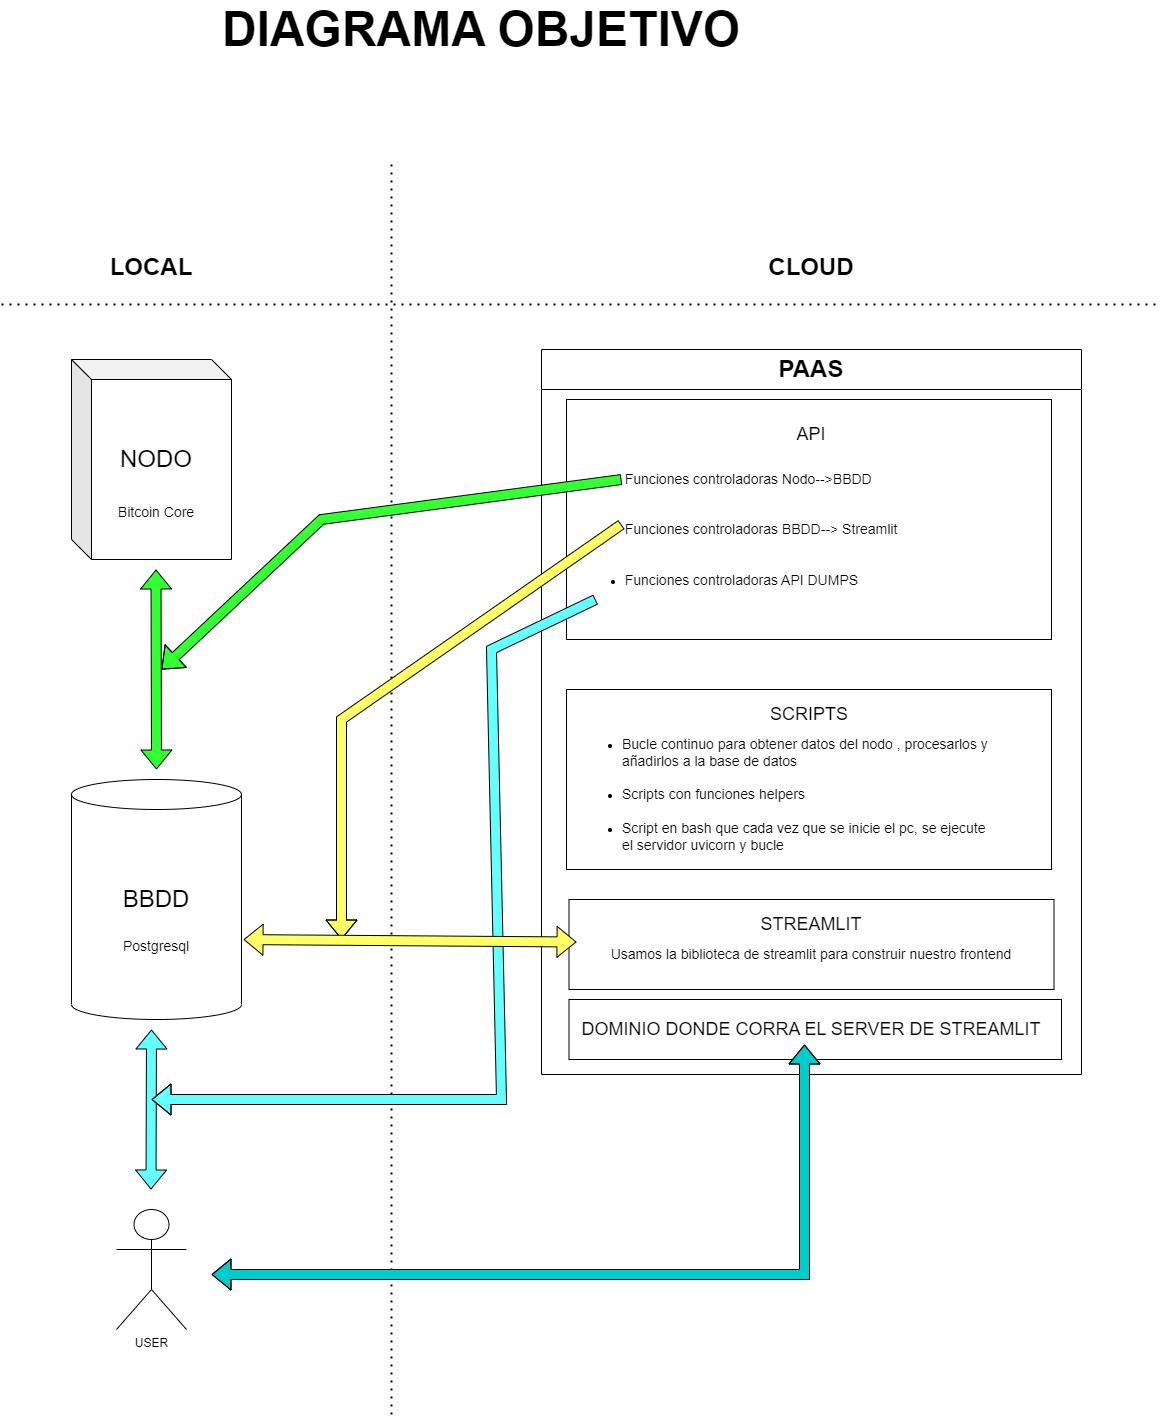

The diagram above was exported from draw.io. Its source (the exported page's mxGraphModel, read from the mxfile embedded in the PNG):
<mxGraphModel dx="1395" dy="1794" grid="1" gridSize="10" guides="1" tooltips="1" connect="1" arrows="1" fold="1" page="1" pageScale="1" pageWidth="827" pageHeight="1169" math="0" shadow="0">
  <root>
    <mxCell id="WIyWlLk6GJQsqaUBKTNV-0" />
    <mxCell id="WIyWlLk6GJQsqaUBKTNV-1" parent="WIyWlLk6GJQsqaUBKTNV-0" />
    <mxCell id="Tp3fqKiPf4NSGoFxi0eX-8" value="" style="endArrow=none;dashed=1;html=1;dashPattern=1 3;strokeWidth=2;rounded=0;" edge="1" parent="WIyWlLk6GJQsqaUBKTNV-1">
      <mxGeometry width="50" height="50" relative="1" as="geometry">
        <mxPoint x="670" y="590" as="sourcePoint" />
        <mxPoint x="670" y="-660" as="targetPoint" />
      </mxGeometry>
    </mxCell>
    <mxCell id="Tp3fqKiPf4NSGoFxi0eX-0" value="" style="shape=cylinder3;whiteSpace=wrap;html=1;boundedLbl=1;backgroundOutline=1;size=15;" vertex="1" parent="WIyWlLk6GJQsqaUBKTNV-1">
      <mxGeometry x="350" y="-45" width="170" height="240" as="geometry" />
    </mxCell>
    <mxCell id="Tp3fqKiPf4NSGoFxi0eX-1" value="&lt;font style=&quot;font-size: 24px;&quot;&gt;&lt;b&gt;LOCAL&lt;/b&gt;&lt;/font&gt;" style="text;html=1;strokeColor=none;fillColor=none;align=center;verticalAlign=middle;whiteSpace=wrap;rounded=0;" vertex="1" parent="WIyWlLk6GJQsqaUBKTNV-1">
      <mxGeometry x="400" y="-572" width="60" height="30" as="geometry" />
    </mxCell>
    <mxCell id="Tp3fqKiPf4NSGoFxi0eX-4" value="&lt;span style=&quot;font-size: 24px;&quot;&gt;&lt;b&gt;CLOUD&lt;/b&gt;&lt;/span&gt;" style="text;html=1;strokeColor=none;fillColor=none;align=center;verticalAlign=middle;whiteSpace=wrap;rounded=0;" vertex="1" parent="WIyWlLk6GJQsqaUBKTNV-1">
      <mxGeometry x="1060" y="-572" width="60" height="30" as="geometry" />
    </mxCell>
    <mxCell id="Tp3fqKiPf4NSGoFxi0eX-5" value="&lt;font style=&quot;font-size: 24px;&quot;&gt;BBDD&lt;/font&gt;" style="text;html=1;strokeColor=none;fillColor=none;align=center;verticalAlign=middle;whiteSpace=wrap;rounded=0;" vertex="1" parent="WIyWlLk6GJQsqaUBKTNV-1">
      <mxGeometry x="405" y="60" width="60" height="30" as="geometry" />
    </mxCell>
    <mxCell id="Tp3fqKiPf4NSGoFxi0eX-6" value="" style="shape=cube;whiteSpace=wrap;html=1;boundedLbl=1;backgroundOutline=1;darkOpacity=0.05;darkOpacity2=0.1;size=20;" vertex="1" parent="WIyWlLk6GJQsqaUBKTNV-1">
      <mxGeometry x="350" y="-465" width="160" height="200" as="geometry" />
    </mxCell>
    <mxCell id="Tp3fqKiPf4NSGoFxi0eX-7" value="&lt;font style=&quot;font-size: 24px;&quot;&gt;NODO&lt;/font&gt;" style="text;html=1;strokeColor=none;fillColor=none;align=center;verticalAlign=middle;whiteSpace=wrap;rounded=0;" vertex="1" parent="WIyWlLk6GJQsqaUBKTNV-1">
      <mxGeometry x="405" y="-380" width="60" height="30" as="geometry" />
    </mxCell>
    <mxCell id="Tp3fqKiPf4NSGoFxi0eX-9" value="&lt;font style=&quot;font-size: 24px;&quot;&gt;PAAS&lt;/font&gt;" style="swimlane;whiteSpace=wrap;html=1;startSize=40;" vertex="1" parent="WIyWlLk6GJQsqaUBKTNV-1">
      <mxGeometry x="820" y="-475" width="540" height="725" as="geometry" />
    </mxCell>
    <mxCell id="Tp3fqKiPf4NSGoFxi0eX-16" value="" style="rounded=0;whiteSpace=wrap;html=1;" vertex="1" parent="Tp3fqKiPf4NSGoFxi0eX-9">
      <mxGeometry x="25" y="50" width="485" height="240" as="geometry" />
    </mxCell>
    <mxCell id="Tp3fqKiPf4NSGoFxi0eX-73" value="" style="rounded=0;whiteSpace=wrap;html=1;" vertex="1" parent="Tp3fqKiPf4NSGoFxi0eX-9">
      <mxGeometry x="27.5" y="650" width="492.5" height="60" as="geometry" />
    </mxCell>
    <mxCell id="Tp3fqKiPf4NSGoFxi0eX-12" value="&lt;font style=&quot;font-size: 18px;&quot;&gt;API&lt;/font&gt;" style="text;html=1;strokeColor=none;fillColor=none;align=center;verticalAlign=middle;whiteSpace=wrap;rounded=0;" vertex="1" parent="Tp3fqKiPf4NSGoFxi0eX-9">
      <mxGeometry x="240" y="70" width="60" height="30" as="geometry" />
    </mxCell>
    <mxCell id="Tp3fqKiPf4NSGoFxi0eX-18" value="&lt;ul&gt;&lt;li style=&quot;text-align: left;&quot;&gt;&lt;font style=&quot;font-size: 14px;&quot;&gt;Funciones controladoras Nodo--&amp;gt;BBDD&lt;br&gt;&lt;br&gt;&lt;br&gt;&lt;/font&gt;&lt;/li&gt;&lt;li style=&quot;text-align: left;&quot;&gt;&lt;font style=&quot;font-size: 14px;&quot;&gt;Funciones controladoras BBDD--&amp;gt; Streamlit&lt;br&gt;&lt;br&gt;&lt;br&gt;&lt;/font&gt;&lt;/li&gt;&lt;li style=&quot;text-align: left;&quot;&gt;&lt;font style=&quot;font-size: 14px;&quot;&gt;Funciones controladoras API DUMPS&lt;/font&gt;&lt;/li&gt;&lt;/ul&gt;" style="text;html=1;strokeColor=none;fillColor=none;align=center;verticalAlign=middle;whiteSpace=wrap;rounded=0;" vertex="1" parent="Tp3fqKiPf4NSGoFxi0eX-9">
      <mxGeometry x="40" y="110" width="320" height="140" as="geometry" />
    </mxCell>
    <mxCell id="Tp3fqKiPf4NSGoFxi0eX-19" style="edgeStyle=orthogonalEdgeStyle;rounded=0;orthogonalLoop=1;jettySize=auto;html=1;exitX=0.5;exitY=1;exitDx=0;exitDy=0;" edge="1" parent="Tp3fqKiPf4NSGoFxi0eX-9" source="Tp3fqKiPf4NSGoFxi0eX-18" target="Tp3fqKiPf4NSGoFxi0eX-18">
      <mxGeometry relative="1" as="geometry" />
    </mxCell>
    <mxCell id="Tp3fqKiPf4NSGoFxi0eX-22" value="" style="rounded=0;whiteSpace=wrap;html=1;" vertex="1" parent="Tp3fqKiPf4NSGoFxi0eX-9">
      <mxGeometry x="25" y="340" width="485" height="180" as="geometry" />
    </mxCell>
    <mxCell id="Tp3fqKiPf4NSGoFxi0eX-23" value="&lt;font style=&quot;font-size: 18px;&quot;&gt;SCRIPTS&lt;/font&gt;" style="text;html=1;strokeColor=none;fillColor=none;align=center;verticalAlign=middle;whiteSpace=wrap;rounded=0;" vertex="1" parent="Tp3fqKiPf4NSGoFxi0eX-9">
      <mxGeometry x="237.5" y="350" width="60" height="30" as="geometry" />
    </mxCell>
    <mxCell id="Tp3fqKiPf4NSGoFxi0eX-24" value="&lt;ul&gt;&lt;li style=&quot;text-align: left;&quot;&gt;&lt;span style=&quot;font-size: 14px;&quot;&gt;Bucle continuo para obtener datos del nodo , procesarlos y añadirlos a la base de datos&lt;br&gt;&lt;br&gt;&lt;/span&gt;&lt;/li&gt;&lt;li style=&quot;text-align: left;&quot;&gt;&lt;span style=&quot;font-size: 14px;&quot;&gt;Scripts con funciones helpers&lt;br&gt;&lt;br&gt;&lt;/span&gt;&lt;/li&gt;&lt;li style=&quot;text-align: left;&quot;&gt;&lt;span style=&quot;font-size: 14px;&quot;&gt;Script en bash que cada vez que se inicie el pc, se ejecute el servidor uvicorn y bucle&lt;/span&gt;&lt;/li&gt;&lt;/ul&gt;" style="text;html=1;strokeColor=none;fillColor=none;align=center;verticalAlign=middle;whiteSpace=wrap;rounded=0;" vertex="1" parent="Tp3fqKiPf4NSGoFxi0eX-9">
      <mxGeometry x="40" y="390" width="417.5" height="110" as="geometry" />
    </mxCell>
    <mxCell id="Tp3fqKiPf4NSGoFxi0eX-34" value="" style="rounded=0;whiteSpace=wrap;html=1;" vertex="1" parent="Tp3fqKiPf4NSGoFxi0eX-9">
      <mxGeometry x="27.5" y="550" width="485" height="90" as="geometry" />
    </mxCell>
    <mxCell id="Tp3fqKiPf4NSGoFxi0eX-35" value="&lt;span style=&quot;font-size: 18px;&quot;&gt;STREAMLIT&lt;/span&gt;" style="text;html=1;strokeColor=none;fillColor=none;align=center;verticalAlign=middle;whiteSpace=wrap;rounded=0;" vertex="1" parent="Tp3fqKiPf4NSGoFxi0eX-9">
      <mxGeometry x="210" y="560" width="120" height="30" as="geometry" />
    </mxCell>
    <mxCell id="Tp3fqKiPf4NSGoFxi0eX-37" value="&lt;div&gt;&lt;span style=&quot;font-size: 14px;&quot;&gt;Usamos la biblioteca de streamlit para construir nuestro frontend&lt;/span&gt;&lt;/div&gt;" style="text;html=1;strokeColor=none;fillColor=none;align=center;verticalAlign=middle;whiteSpace=wrap;rounded=0;" vertex="1" parent="Tp3fqKiPf4NSGoFxi0eX-9">
      <mxGeometry x="35" y="580" width="470" height="50" as="geometry" />
    </mxCell>
    <mxCell id="Tp3fqKiPf4NSGoFxi0eX-72" value="&lt;span style=&quot;font-size: 18px;&quot;&gt;DOMINIO DONDE CORRA EL SERVER DE STREAMLIT&lt;/span&gt;" style="text;html=1;strokeColor=none;fillColor=none;align=center;verticalAlign=middle;whiteSpace=wrap;rounded=0;" vertex="1" parent="Tp3fqKiPf4NSGoFxi0eX-9">
      <mxGeometry x="30" y="665" width="480" height="30" as="geometry" />
    </mxCell>
    <mxCell id="Tp3fqKiPf4NSGoFxi0eX-39" value="&lt;span style=&quot;font-size: 14px;&quot;&gt;Bitcoin Core&lt;/span&gt;" style="text;html=1;strokeColor=none;fillColor=none;align=center;verticalAlign=middle;whiteSpace=wrap;rounded=0;" vertex="1" parent="WIyWlLk6GJQsqaUBKTNV-1">
      <mxGeometry x="380" y="-325" width="110" height="25" as="geometry" />
    </mxCell>
    <mxCell id="Tp3fqKiPf4NSGoFxi0eX-40" value="&lt;span style=&quot;font-size: 14px;&quot;&gt;Postgresql&lt;/span&gt;" style="text;html=1;strokeColor=none;fillColor=none;align=center;verticalAlign=middle;whiteSpace=wrap;rounded=0;" vertex="1" parent="WIyWlLk6GJQsqaUBKTNV-1">
      <mxGeometry x="380" y="110" width="110" height="25" as="geometry" />
    </mxCell>
    <mxCell id="Tp3fqKiPf4NSGoFxi0eX-55" value="" style="shape=flexArrow;endArrow=classic;startArrow=classic;html=1;rounded=0;fillColor=#33FF33;" edge="1" parent="WIyWlLk6GJQsqaUBKTNV-1">
      <mxGeometry width="100" height="100" relative="1" as="geometry">
        <mxPoint x="435" y="-55" as="sourcePoint" />
        <mxPoint x="434.5" y="-255" as="targetPoint" />
      </mxGeometry>
    </mxCell>
    <mxCell id="Tp3fqKiPf4NSGoFxi0eX-58" value="" style="shape=flexArrow;endArrow=classic;html=1;rounded=0;exitX=0.125;exitY=0.143;exitDx=0;exitDy=0;exitPerimeter=0;fillColor=#33FF33;" edge="1" parent="WIyWlLk6GJQsqaUBKTNV-1" source="Tp3fqKiPf4NSGoFxi0eX-18">
      <mxGeometry width="50" height="50" relative="1" as="geometry">
        <mxPoint x="700" y="-275" as="sourcePoint" />
        <mxPoint x="440" y="-155" as="targetPoint" />
        <Array as="points">
          <mxPoint x="600" y="-305" />
        </Array>
      </mxGeometry>
    </mxCell>
    <mxCell id="Tp3fqKiPf4NSGoFxi0eX-60" value="" style="shape=flexArrow;endArrow=classic;html=1;rounded=0;exitX=0.125;exitY=0.143;exitDx=0;exitDy=0;exitPerimeter=0;fillColor=#FFFF66;" edge="1" parent="WIyWlLk6GJQsqaUBKTNV-1">
      <mxGeometry width="50" height="50" relative="1" as="geometry">
        <mxPoint x="900" y="-300" as="sourcePoint" />
        <mxPoint x="620" y="115" as="targetPoint" />
        <Array as="points">
          <mxPoint x="620" y="-105" />
        </Array>
      </mxGeometry>
    </mxCell>
    <mxCell id="Tp3fqKiPf4NSGoFxi0eX-61" value="USER" style="shape=umlActor;verticalLabelPosition=bottom;verticalAlign=top;html=1;outlineConnect=0;" vertex="1" parent="WIyWlLk6GJQsqaUBKTNV-1">
      <mxGeometry x="395" y="385" width="70" height="120" as="geometry" />
    </mxCell>
    <mxCell id="Tp3fqKiPf4NSGoFxi0eX-66" value="" style="shape=flexArrow;endArrow=classic;startArrow=classic;html=1;rounded=0;fillColor=#66FFFF;" edge="1" parent="WIyWlLk6GJQsqaUBKTNV-1">
      <mxGeometry width="100" height="100" relative="1" as="geometry">
        <mxPoint x="429.5" y="365" as="sourcePoint" />
        <mxPoint x="430" y="205" as="targetPoint" />
      </mxGeometry>
    </mxCell>
    <mxCell id="Tp3fqKiPf4NSGoFxi0eX-69" value="" style="endArrow=none;dashed=1;html=1;dashPattern=1 3;strokeWidth=2;rounded=0;" edge="1" parent="WIyWlLk6GJQsqaUBKTNV-1">
      <mxGeometry width="50" height="50" relative="1" as="geometry">
        <mxPoint x="280" y="-520" as="sourcePoint" />
        <mxPoint x="1440" y="-520" as="targetPoint" />
      </mxGeometry>
    </mxCell>
    <mxCell id="Tp3fqKiPf4NSGoFxi0eX-70" value="" style="shape=flexArrow;endArrow=classic;startArrow=classic;html=1;rounded=0;fillColor=#00CCCC;" edge="1" parent="WIyWlLk6GJQsqaUBKTNV-1">
      <mxGeometry width="100" height="100" relative="1" as="geometry">
        <mxPoint x="490" y="450" as="sourcePoint" />
        <mxPoint x="1083" y="220" as="targetPoint" />
        <Array as="points">
          <mxPoint x="1083" y="450" />
        </Array>
      </mxGeometry>
    </mxCell>
    <mxCell id="Tp3fqKiPf4NSGoFxi0eX-67" value="" style="shape=flexArrow;endArrow=classic;html=1;rounded=0;fillColor=#66FFFF;" edge="1" parent="WIyWlLk6GJQsqaUBKTNV-1" source="Tp3fqKiPf4NSGoFxi0eX-18">
      <mxGeometry width="50" height="50" relative="1" as="geometry">
        <mxPoint x="780" y="-165" as="sourcePoint" />
        <mxPoint x="430" y="275" as="targetPoint" />
        <Array as="points">
          <mxPoint x="770" y="-175" />
          <mxPoint x="780" y="275" />
        </Array>
      </mxGeometry>
    </mxCell>
    <mxCell id="Tp3fqKiPf4NSGoFxi0eX-59" value="" style="shape=flexArrow;endArrow=classic;startArrow=classic;html=1;rounded=0;entryX=0;entryY=0.25;entryDx=0;entryDy=0;fillColor=#FFFF66;exitX=1.012;exitY=0.667;exitDx=0;exitDy=0;exitPerimeter=0;" edge="1" parent="WIyWlLk6GJQsqaUBKTNV-1" source="Tp3fqKiPf4NSGoFxi0eX-0" target="Tp3fqKiPf4NSGoFxi0eX-37">
      <mxGeometry width="100" height="100" relative="1" as="geometry">
        <mxPoint x="520" y="65" as="sourcePoint" />
        <mxPoint x="620" y="-35" as="targetPoint" />
      </mxGeometry>
    </mxCell>
    <mxCell id="Tp3fqKiPf4NSGoFxi0eX-74" value="&lt;font style=&quot;font-size: 48px;&quot;&gt;&lt;b style=&quot;&quot;&gt;DIAGRAMA OBJETIVO&lt;/b&gt;&lt;/font&gt;" style="text;html=1;strokeColor=none;fillColor=none;align=center;verticalAlign=middle;whiteSpace=wrap;rounded=0;" vertex="1" parent="WIyWlLk6GJQsqaUBKTNV-1">
      <mxGeometry x="430" y="-810" width="660" height="30" as="geometry" />
    </mxCell>
  </root>
</mxGraphModel>